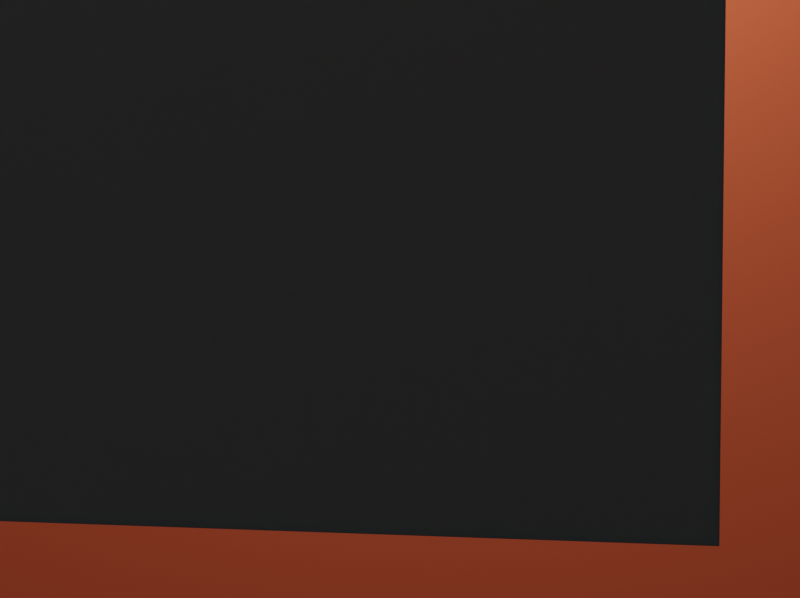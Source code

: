 # Source: scene.blend  (saved by Blender 2.83.19; exported with 4.5.12 LTS)
import bpy
from mathutils import Matrix  # noqa: F401  (used for matrix-valued properties, if any)

bpy.ops.wm.read_factory_settings(use_empty=True)
scene = bpy.context.scene
scene.name = 'Scene'

# ---- collections
col_collection = bpy.data.collections.new('Collection'); scene.collection.children.link(col_collection)

# ---- materials (node trees are filled in below, after node groups)
mat_material = bpy.data.materials.new('Material')
mat_material.alpha_threshold = 0.0
mat_material.use_transparent_shadow = False
mat_material.line_color = (0.0, 0.0, 0.0, 1.0)
mat_material_001 = bpy.data.materials.new('Material.001')
mat_material_001.alpha_threshold = 0.0
mat_material_001.use_transparent_shadow = False
mat_material_001.line_color = (0.0, 0.0, 0.0, 1.0)

# ---- material node trees
mat_material.use_nodes = True; mat_material.node_tree.nodes.clear()
_N = mat_material.node_tree.nodes; _L = mat_material.node_tree.links
n0 = _N.new('ShaderNodeOutputMaterial'); n0.name = 'Material Output'; n0.location = (300, 300)
n1 = _N.new('ShaderNodeBsdfPrincipled'); n1.name = 'Principled BSDF'; n1.location = (10, 300)
n1.distribution = 'GGX'
n1.subsurface_method = 'BURLEY'
n1.inputs[0].default_value = (0.8, 0.1336, 0.05557, 1.0)
n1.inputs[1].default_value = 0.8833
n1.inputs[2].default_value = 0.4
n1.inputs[3].default_value = 1.45
n1.inputs[13].default_value = 0.3417
n1.inputs[19].default_value = 0.2354
n1.inputs[20].default_value = 0.01333
n1.inputs[27].default_value = (0.0, 0.0, 0.0, 1.0)
n1.inputs[28].default_value = 1.0
_L.new(n1.outputs[0], n0.inputs[0])
n0.is_active_output = True
mat_material_001.use_nodes = True; mat_material_001.node_tree.nodes.clear()
_N = mat_material_001.node_tree.nodes; _L = mat_material_001.node_tree.links
n0 = _N.new('ShaderNodeOutputMaterial'); n0.name = 'Material Output'; n0.location = (320, 300)
n1 = _N.new('ShaderNodeBsdfPrincipled'); n1.name = 'Principled BSDF'; n1.location = (40, 300)
n1.distribution = 'GGX'
n1.subsurface_method = 'BURLEY'
n1.inputs[0].default_value = (0.02667, 0.02667, 0.02667, 1.0)
n1.inputs[2].default_value = 0.8917
n1.inputs[3].default_value = 1.45
n1.inputs[8].default_value = 1.0
n1.inputs[10].default_value = 0.03333
n1.inputs[13].default_value = 0.1667
n1.inputs[18].default_value = 0.25
n1.inputs[20].default_value = 0.0
n1.inputs[27].default_value = (0.0, 0.0, 0.0, 1.0)
n1.inputs[28].default_value = 1.0
_L.new(n1.outputs[0], n0.inputs[0])
n0.is_active_output = True

# ---- world
world_world = bpy.data.worlds.new('World'); scene.world = world_world
world_world.use_nodes = True; world_world.node_tree.nodes.clear()
_N = world_world.node_tree.nodes; _L = world_world.node_tree.links
n0 = _N.new('ShaderNodeOutputWorld'); n0.name = 'World Output'; n0.location = (300, 300)
n1 = _N.new('ShaderNodeBackground'); n1.name = 'Background'; n1.location = (10, 300)
n1.inputs[0].default_value = (0.05088, 0.05088, 0.05088, 1.0)
_L.new(n1.outputs[0], n0.inputs[0])
n0.is_active_output = True
world_world.color = (0.05088, 0.05088, 0.05088)
world_world.use_sun_shadow = False
world_world.sun_shadow_jitter_overblur = 0.0

# ---- cameras
cam_camera = bpy.data.cameras.new('Camera')
cam_camera.sensor_fit = 'HORIZONTAL'
cam_camera.clip_end = 100.0
cam_camera.lens = 7.744
cam_camera.sensor_width = 3.56
cam_camera.sensor_height = 2.664
cam_camera.ortho_scale = 7.314

# ---- lights
light_light = bpy.data.lights.new('Light', 'POINT')
light_light.transmission_factor = 0.0
light_light.energy = 1000.0
light_light.shadow_soft_size = 0.1
light_light.shadow_maximum_resolution = 0.006
light_light.use_absolute_resolution = True

# ---- meshes
me_cube = bpy.data.meshes.new('Cube')
me_cube.from_pydata([(1.0, 1.0, 1.0), (1.0, 1.0, -1.0), (1.0, -1.0, 1.0), (1.0, -1.0, -1.0), (-1.0, 1.0, 1.0), (-1.0, 1.0, -1.0), (-1.0, -1.0, 1.0), (-1.0, -1.0, -1.0)], [], [(0, 4, 6, 2), (3, 2, 6, 7), (7, 6, 4, 5), (5, 1, 3, 7), (1, 0, 2, 3), (5, 4, 0, 1)])
_uv = me_cube.uv_layers.new(name='UVMap')
_uv.uv.foreach_set('vector', [0.625, 0.5, 0.875, 0.5, 0.875, 0.75, 0.625, 0.75, 0.375, 0.75, 0.625, 0.75, 0.625, 1.0, 0.375, 1.0, 0.375, 0.0, 0.625, 0.0, 0.625, 0.25, 0.375, 0.25, 0.125, 0.5, 0.375, 0.5, 0.375, 0.75, 0.125, 0.75, 0.375, 0.5, 0.625, 0.5, 0.625, 0.75, 0.375, 0.75, 0.375, 0.25, 0.625, 0.25, 0.625, 0.5, 0.375, 0.5])
me_cube.materials.append(mat_material)
me_cube.use_remesh_preserve_volume = False
me_cube.use_remesh_preserve_attributes = False
me_cube.use_mirror_vertex_groups = False
me_cube.update()
me_cube_001 = bpy.data.meshes.new('Cube.001')
me_cube_001.from_pydata([(1.0, 1.0, 1.0), (1.0, 1.0, -1.0), (1.0, -1.0, 1.0), (1.0, -1.0, -1.0), (-1.0, 1.0, 1.0), (-1.0, 1.0, -1.0), (-1.0, -1.0, 1.0), (-1.0, -1.0, -1.0)], [], [(0, 4, 6, 2), (3, 2, 6, 7), (7, 6, 4, 5), (5, 1, 3, 7), (1, 0, 2, 3), (5, 4, 0, 1)])
_uv = me_cube_001.uv_layers.new(name='UVMap')
_uv.uv.foreach_set('vector', [0.625, 0.5, 0.875, 0.5, 0.875, 0.75, 0.625, 0.75, 0.375, 0.75, 0.625, 0.75, 0.625, 1.0, 0.375, 1.0, 0.375, 0.0, 0.625, 0.0, 0.625, 0.25, 0.375, 0.25, 0.125, 0.5, 0.375, 0.5, 0.375, 0.75, 0.125, 0.75, 0.375, 0.5, 0.625, 0.5, 0.625, 0.75, 0.375, 0.75, 0.375, 0.25, 0.625, 0.25, 0.625, 0.5, 0.375, 0.5])
me_cube_001.materials.append(mat_material_001)
me_cube_001.use_remesh_preserve_volume = False
me_cube_001.use_remesh_preserve_attributes = False
me_cube_001.use_mirror_vertex_groups = False
me_cube_001.update()

# ---- objects
ob_cube = bpy.data.objects.new('Cube', me_cube)
ob_light = bpy.data.objects.new('Light', light_light)
ob_camera = bpy.data.objects.new('Camera', cam_camera)
ob_cube_001 = bpy.data.objects.new('Cube.001', me_cube_001)
ob_mball = bpy.data.objects.new('Mball', None)

# ---- transforms, parenting, visibility, modifiers, constraints
ob_cube.location = (0.35, 0.0, -0.01)
ob_cube.scale = (0.35, 0.6, 0.01)
ob_cube.lock_rotations_4d = False
ob_cube.empty_display_type = 'ARROWS'
ob_cube.lineart.crease_threshold = 0.0
ob_light.location = (4.076, 1.005, 5.904)
ob_light.rotation_euler = (0.6503, 0.05522, 1.866)
ob_light.lock_rotations_4d = False
ob_light.empty_display_type = 'ARROWS'
ob_light.color = (0.0, 0.0, 0.0, 0.0)
ob_light.lineart.crease_threshold = 0.0
ob_camera.location = (0.3931, -0.2809, 1.338)
ob_camera.rotation_euler = (-0.004741, 0.1689, -1.56)
ob_camera.lock_rotations_4d = False
ob_camera.empty_display_type = 'ARROWS'
ob_camera.color = (0.0, 0.0, 0.0, 0.0)
ob_camera.display_type = 'WIRE'
ob_camera.lineart.crease_threshold = 0.0
ob_cube_001.location = (0.45, 0.0, -0.0099)
ob_cube_001.scale = (0.25, 0.3, 0.01)
ob_cube_001.lock_rotations_4d = False
ob_cube_001.empty_display_type = 'ARROWS'
ob_cube_001.lineart.crease_threshold = 0.0
ob_mball.location = (0.4553, 0.0, 0.01115)
ob_mball.scale = (0.01, 0.01, 0.01)
ob_mball.empty_image_offset = (0.0, 0.0)
ob_mball.lineart.crease_threshold = 0.0

# ---- collection membership
col_collection.objects.link(ob_cube)
col_collection.objects.link(ob_light)
col_collection.objects.link(ob_camera)
col_collection.objects.link(ob_cube_001)
col_collection.objects.link(ob_mball)

# ---- scene / render settings (as saved in the file)
scene.camera = ob_camera
scene.frame_start = 1; scene.frame_end = 250; scene.frame_set(1)
scene.render.engine = 'BLENDER_EEVEE_NEXT'
scene.render.resolution_x = 1032
scene.render.resolution_y = 772
scene.cycles.use_denoising = False
scene.cycles.samples = 128
scene.cycles.sampling_pattern = 'TABULATED_SOBOL'
scene.cycles.use_adaptive_sampling = False
scene.cycles.use_light_tree = False
scene.eevee.use_raytracing = True
scene.view_settings.view_transform = 'Filmic'
bpy.context.view_layer.update()
